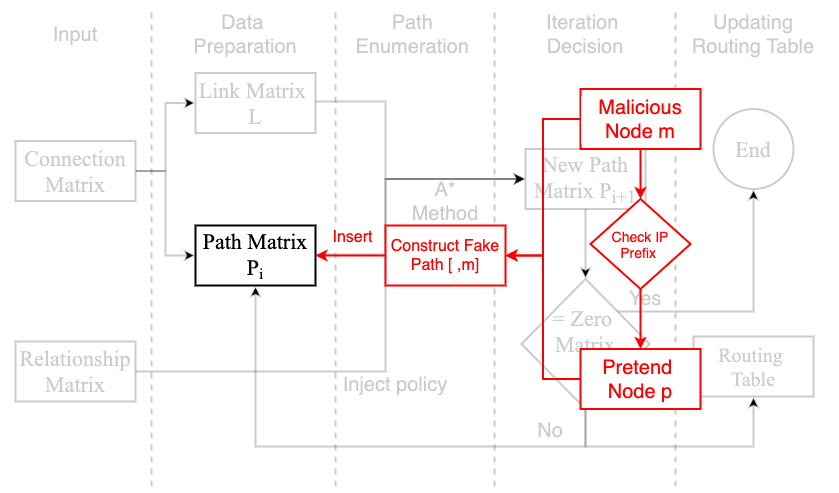

The diagram above was exported from draw.io. Its source (the exported page's mxGraphModel, read from the mxfile embedded in the PNG):
<mxGraphModel dx="2066" dy="1595" grid="1" gridSize="10" guides="1" tooltips="1" connect="1" arrows="1" fold="1" page="1" pageScale="1" pageWidth="1400" pageHeight="850" math="0" shadow="0">
  <root>
    <mxCell id="q_t-AL8r7MbeK_wkpu07-0" />
    <mxCell id="q_t-AL8r7MbeK_wkpu07-1" parent="q_t-AL8r7MbeK_wkpu07-0" />
    <mxCell id="q_t-AL8r7MbeK_wkpu07-2" style="edgeStyle=orthogonalEdgeStyle;rounded=0;orthogonalLoop=1;jettySize=auto;html=1;exitX=1;exitY=0.5;exitDx=0;exitDy=0;entryX=0;entryY=0.5;entryDx=0;entryDy=0;strokeWidth=2;strokeOpacity=20;textOpacity=20;" edge="1" parent="q_t-AL8r7MbeK_wkpu07-1" source="q_t-AL8r7MbeK_wkpu07-4" target="q_t-AL8r7MbeK_wkpu07-6">
      <mxGeometry relative="1" as="geometry" />
    </mxCell>
    <mxCell id="q_t-AL8r7MbeK_wkpu07-3" style="edgeStyle=orthogonalEdgeStyle;rounded=0;orthogonalLoop=1;jettySize=auto;html=1;exitX=1;exitY=0.5;exitDx=0;exitDy=0;entryX=0;entryY=0.5;entryDx=0;entryDy=0;strokeWidth=2;strokeOpacity=20;textOpacity=20;" edge="1" parent="q_t-AL8r7MbeK_wkpu07-1" source="q_t-AL8r7MbeK_wkpu07-4" target="q_t-AL8r7MbeK_wkpu07-8">
      <mxGeometry relative="1" as="geometry" />
    </mxCell>
    <mxCell id="q_t-AL8r7MbeK_wkpu07-4" value="&lt;font style=&quot;font-size: 22px&quot;&gt;Connection&lt;br&gt;Matrix&lt;/font&gt;" style="rounded=0;whiteSpace=wrap;html=1;fontFamily=Times New Roman;fontSize=14;strokeWidth=2;strokeOpacity=20;textOpacity=20;" vertex="1" parent="q_t-AL8r7MbeK_wkpu07-1">
      <mxGeometry x="140" y="134.5" width="120" height="60" as="geometry" />
    </mxCell>
    <mxCell id="q_t-AL8r7MbeK_wkpu07-5" style="edgeStyle=orthogonalEdgeStyle;rounded=0;orthogonalLoop=1;jettySize=auto;html=1;exitX=1;exitY=0.5;exitDx=0;exitDy=0;entryX=0;entryY=0.5;entryDx=0;entryDy=0;strokeWidth=2;strokeOpacity=20;textOpacity=20;" edge="1" parent="q_t-AL8r7MbeK_wkpu07-1" source="q_t-AL8r7MbeK_wkpu07-6" target="q_t-AL8r7MbeK_wkpu07-18">
      <mxGeometry relative="1" as="geometry">
        <Array as="points">
          <mxPoint x="440" y="95" />
          <mxPoint x="510" y="95" />
          <mxPoint x="510" y="173" />
        </Array>
      </mxGeometry>
    </mxCell>
    <mxCell id="q_t-AL8r7MbeK_wkpu07-6" value="&lt;font style=&quot;font-size: 22px&quot;&gt;Link Matrix&amp;nbsp;&lt;br&gt;L&lt;br&gt;&lt;/font&gt;" style="rounded=0;whiteSpace=wrap;html=1;fontFamily=Times New Roman;fontSize=14;strokeWidth=2;strokeOpacity=20;textOpacity=20;" vertex="1" parent="q_t-AL8r7MbeK_wkpu07-1">
      <mxGeometry x="320" y="66.5" width="120" height="60" as="geometry" />
    </mxCell>
    <mxCell id="q_t-AL8r7MbeK_wkpu07-7" style="edgeStyle=orthogonalEdgeStyle;rounded=0;orthogonalLoop=1;jettySize=auto;html=1;exitX=1;exitY=0.5;exitDx=0;exitDy=0;entryX=0;entryY=0.5;entryDx=0;entryDy=0;strokeWidth=2;strokeOpacity=20;textOpacity=20;" edge="1" parent="q_t-AL8r7MbeK_wkpu07-1" source="q_t-AL8r7MbeK_wkpu07-8" target="q_t-AL8r7MbeK_wkpu07-18">
      <mxGeometry relative="1" as="geometry">
        <Array as="points">
          <mxPoint x="440" y="248" />
          <mxPoint x="510" y="248" />
          <mxPoint x="510" y="173" />
        </Array>
      </mxGeometry>
    </mxCell>
    <mxCell id="q_t-AL8r7MbeK_wkpu07-8" value="&lt;font style=&quot;font-size: 22px&quot;&gt;Path Matrix&lt;br&gt;P&lt;/font&gt;&lt;font style=&quot;font-size: 18.3333px&quot;&gt;&lt;sub&gt;i&lt;/sub&gt;&lt;/font&gt;&lt;font&gt;&lt;br&gt;&lt;/font&gt;" style="rounded=0;whiteSpace=wrap;html=1;fontFamily=Times New Roman;fontSize=14;strokeWidth=2;strokeOpacity=100;" vertex="1" parent="q_t-AL8r7MbeK_wkpu07-1">
      <mxGeometry x="320" y="219" width="120" height="60" as="geometry" />
    </mxCell>
    <mxCell id="q_t-AL8r7MbeK_wkpu07-9" style="edgeStyle=orthogonalEdgeStyle;rounded=0;orthogonalLoop=1;jettySize=auto;html=1;exitX=0.5;exitY=1;exitDx=0;exitDy=0;entryX=0.5;entryY=1;entryDx=0;entryDy=0;strokeWidth=2;strokeOpacity=20;textOpacity=20;" edge="1" parent="q_t-AL8r7MbeK_wkpu07-1" source="q_t-AL8r7MbeK_wkpu07-12" target="q_t-AL8r7MbeK_wkpu07-8">
      <mxGeometry relative="1" as="geometry">
        <Array as="points">
          <mxPoint x="710" y="440" />
          <mxPoint x="380" y="440" />
        </Array>
      </mxGeometry>
    </mxCell>
    <mxCell id="q_t-AL8r7MbeK_wkpu07-10" style="edgeStyle=orthogonalEdgeStyle;rounded=0;orthogonalLoop=1;jettySize=auto;html=1;exitX=1;exitY=0;exitDx=0;exitDy=0;entryX=0.5;entryY=1;entryDx=0;entryDy=0;strokeWidth=2;strokeOpacity=20;textOpacity=20;" edge="1" parent="q_t-AL8r7MbeK_wkpu07-1" source="q_t-AL8r7MbeK_wkpu07-12" target="q_t-AL8r7MbeK_wkpu07-13">
      <mxGeometry relative="1" as="geometry" />
    </mxCell>
    <mxCell id="q_t-AL8r7MbeK_wkpu07-11" style="edgeStyle=orthogonalEdgeStyle;rounded=0;orthogonalLoop=1;jettySize=auto;html=1;exitX=0.5;exitY=1;exitDx=0;exitDy=0;strokeWidth=2;strokeOpacity=20;textOpacity=20;entryX=0.5;entryY=1;entryDx=0;entryDy=0;" edge="1" parent="q_t-AL8r7MbeK_wkpu07-1" source="q_t-AL8r7MbeK_wkpu07-12" target="q_t-AL8r7MbeK_wkpu07-29">
      <mxGeometry relative="1" as="geometry">
        <Array as="points">
          <mxPoint x="710" y="440" />
          <mxPoint x="878" y="440" />
        </Array>
        <mxPoint x="990" y="420" as="targetPoint" />
      </mxGeometry>
    </mxCell>
    <mxCell id="q_t-AL8r7MbeK_wkpu07-12" value="&lt;font style=&quot;font-size: 22px&quot;&gt;= Zero &lt;br&gt;Matrix&lt;br&gt;?&lt;/font&gt;" style="rhombus;whiteSpace=wrap;html=1;fontFamily=Times New Roman;fontSize=14;rounded=0;strokeWidth=2;strokeOpacity=20;textOpacity=20;" vertex="1" parent="q_t-AL8r7MbeK_wkpu07-1">
      <mxGeometry x="646" y="272.5" width="128" height="130" as="geometry" />
    </mxCell>
    <mxCell id="q_t-AL8r7MbeK_wkpu07-13" value="&lt;font style=&quot;font-size: 22px&quot;&gt;End&lt;/font&gt;" style="ellipse;whiteSpace=wrap;html=1;aspect=fixed;fontFamily=Times New Roman;fontSize=14;rounded=0;strokeWidth=2;strokeOpacity=20;textOpacity=20;" vertex="1" parent="q_t-AL8r7MbeK_wkpu07-1">
      <mxGeometry x="838" y="102.5" width="80" height="80" as="geometry" />
    </mxCell>
    <mxCell id="q_t-AL8r7MbeK_wkpu07-14" style="edgeStyle=orthogonalEdgeStyle;rounded=0;orthogonalLoop=1;jettySize=auto;html=1;exitX=1;exitY=0.5;exitDx=0;exitDy=0;entryX=0;entryY=0.5;entryDx=0;entryDy=0;strokeWidth=2;strokeOpacity=20;textOpacity=20;" edge="1" parent="q_t-AL8r7MbeK_wkpu07-1" source="q_t-AL8r7MbeK_wkpu07-15" target="q_t-AL8r7MbeK_wkpu07-18">
      <mxGeometry relative="1" as="geometry">
        <Array as="points">
          <mxPoint x="510" y="365" />
          <mxPoint x="510" y="173" />
        </Array>
      </mxGeometry>
    </mxCell>
    <mxCell id="q_t-AL8r7MbeK_wkpu07-15" value="&lt;font style=&quot;font-size: 22px&quot;&gt;Relationship&lt;br&gt;Matrix&lt;/font&gt;" style="rounded=0;whiteSpace=wrap;html=1;fontFamily=Times New Roman;fontSize=14;strokeWidth=2;strokeOpacity=20;textOpacity=20;" vertex="1" parent="q_t-AL8r7MbeK_wkpu07-1">
      <mxGeometry x="140" y="335" width="120" height="60" as="geometry" />
    </mxCell>
    <mxCell id="q_t-AL8r7MbeK_wkpu07-16" value="" style="endArrow=none;dashed=1;html=1;strokeWidth=2;strokeOpacity=20;textOpacity=20;" edge="1" parent="q_t-AL8r7MbeK_wkpu07-1">
      <mxGeometry width="50" height="50" relative="1" as="geometry">
        <mxPoint x="276" y="480" as="sourcePoint" />
        <mxPoint x="276" as="targetPoint" />
      </mxGeometry>
    </mxCell>
    <mxCell id="q_t-AL8r7MbeK_wkpu07-17" style="edgeStyle=orthogonalEdgeStyle;rounded=0;orthogonalLoop=1;jettySize=auto;html=1;exitX=0.5;exitY=1;exitDx=0;exitDy=0;entryX=0.5;entryY=0;entryDx=0;entryDy=0;strokeWidth=2;strokeOpacity=20;textOpacity=20;" edge="1" parent="q_t-AL8r7MbeK_wkpu07-1" source="q_t-AL8r7MbeK_wkpu07-18" target="q_t-AL8r7MbeK_wkpu07-12">
      <mxGeometry relative="1" as="geometry" />
    </mxCell>
    <mxCell id="q_t-AL8r7MbeK_wkpu07-18" value="&lt;font style=&quot;font-size: 22px&quot;&gt;New Path Matrix P&lt;sub&gt;i+1&lt;/sub&gt;&lt;/font&gt;" style="rounded=0;whiteSpace=wrap;html=1;fontFamily=Times New Roman;fontSize=14;strokeWidth=2;strokeOpacity=20;textOpacity=20;" vertex="1" parent="q_t-AL8r7MbeK_wkpu07-1">
      <mxGeometry x="650" y="142.5" width="120" height="60" as="geometry" />
    </mxCell>
    <mxCell id="q_t-AL8r7MbeK_wkpu07-19" value="" style="endArrow=none;dashed=1;html=1;strokeWidth=2;strokeOpacity=20;textOpacity=20;" edge="1" parent="q_t-AL8r7MbeK_wkpu07-1">
      <mxGeometry width="50" height="50" relative="1" as="geometry">
        <mxPoint x="800" y="480" as="sourcePoint" />
        <mxPoint x="800" as="targetPoint" />
      </mxGeometry>
    </mxCell>
    <mxCell id="q_t-AL8r7MbeK_wkpu07-20" value="" style="endArrow=none;dashed=1;html=1;strokeWidth=2;strokeOpacity=20;textOpacity=20;" edge="1" parent="q_t-AL8r7MbeK_wkpu07-1">
      <mxGeometry width="50" height="50" relative="1" as="geometry">
        <mxPoint x="619" y="480" as="sourcePoint" />
        <mxPoint x="619" as="targetPoint" />
      </mxGeometry>
    </mxCell>
    <mxCell id="q_t-AL8r7MbeK_wkpu07-21" value="&lt;font style=&quot;font-size: 20px&quot;&gt;Data &lt;br&gt;Preparation&lt;/font&gt;" style="text;html=1;strokeColor=none;fillColor=none;align=center;verticalAlign=middle;whiteSpace=wrap;rounded=0;strokeOpacity=20;textOpacity=20;" vertex="1" parent="q_t-AL8r7MbeK_wkpu07-1">
      <mxGeometry x="300" width="140" height="55" as="geometry" />
    </mxCell>
    <mxCell id="q_t-AL8r7MbeK_wkpu07-22" value="" style="endArrow=none;dashed=1;html=1;strokeWidth=2;strokeOpacity=20;textOpacity=20;" edge="1" parent="q_t-AL8r7MbeK_wkpu07-1">
      <mxGeometry width="50" height="50" relative="1" as="geometry">
        <mxPoint x="460" y="480" as="sourcePoint" />
        <mxPoint x="460" as="targetPoint" />
      </mxGeometry>
    </mxCell>
    <mxCell id="q_t-AL8r7MbeK_wkpu07-23" value="&lt;font style=&quot;font-size: 20px&quot;&gt;Path &lt;br&gt;Enumeration&amp;nbsp;&lt;/font&gt;" style="text;html=1;strokeColor=none;fillColor=none;align=center;verticalAlign=middle;whiteSpace=wrap;rounded=0;strokeOpacity=20;textOpacity=20;" vertex="1" parent="q_t-AL8r7MbeK_wkpu07-1">
      <mxGeometry x="460" width="160" height="55" as="geometry" />
    </mxCell>
    <mxCell id="q_t-AL8r7MbeK_wkpu07-24" value="&lt;font style=&quot;font-size: 20px&quot;&gt;Iteration &lt;br&gt;Decision&lt;/font&gt;" style="text;html=1;strokeColor=none;fillColor=none;align=center;verticalAlign=middle;whiteSpace=wrap;rounded=0;strokeOpacity=20;textOpacity=20;" vertex="1" parent="q_t-AL8r7MbeK_wkpu07-1">
      <mxGeometry x="630" width="160" height="55" as="geometry" />
    </mxCell>
    <mxCell id="q_t-AL8r7MbeK_wkpu07-25" value="&lt;font&gt;&lt;font style=&quot;font-size: 20px&quot;&gt;Inject policy&lt;/font&gt;&lt;br&gt;&lt;/font&gt;" style="text;html=1;strokeColor=none;fillColor=none;align=center;verticalAlign=middle;whiteSpace=wrap;rounded=0;strokeOpacity=20;textOpacity=20;" vertex="1" parent="q_t-AL8r7MbeK_wkpu07-1">
      <mxGeometry x="465" y="365" width="110" height="25" as="geometry" />
    </mxCell>
    <mxCell id="q_t-AL8r7MbeK_wkpu07-26" value="&lt;font&gt;&lt;font style=&quot;font-size: 20px&quot;&gt;A* Method&lt;/font&gt;&lt;br&gt;&lt;/font&gt;" style="text;html=1;strokeColor=none;fillColor=none;align=center;verticalAlign=middle;whiteSpace=wrap;rounded=0;strokeOpacity=20;textOpacity=20;" vertex="1" parent="q_t-AL8r7MbeK_wkpu07-1">
      <mxGeometry x="530" y="178" width="80" height="33" as="geometry" />
    </mxCell>
    <mxCell id="q_t-AL8r7MbeK_wkpu07-27" value="&lt;font&gt;&lt;font style=&quot;font-size: 20px&quot;&gt;No&lt;/font&gt;&lt;br&gt;&lt;/font&gt;" style="text;html=1;strokeColor=none;fillColor=none;align=center;verticalAlign=middle;whiteSpace=wrap;rounded=0;strokeOpacity=20;textOpacity=20;" vertex="1" parent="q_t-AL8r7MbeK_wkpu07-1">
      <mxGeometry x="640" y="410" width="70" height="27" as="geometry" />
    </mxCell>
    <mxCell id="q_t-AL8r7MbeK_wkpu07-28" value="&lt;font&gt;&lt;font style=&quot;font-size: 20px&quot;&gt;Yes&lt;/font&gt;&lt;br&gt;&lt;/font&gt;" style="text;html=1;strokeColor=none;fillColor=none;align=center;verticalAlign=middle;whiteSpace=wrap;rounded=0;strokeOpacity=20;textOpacity=20;" vertex="1" parent="q_t-AL8r7MbeK_wkpu07-1">
      <mxGeometry x="740" y="279" width="60" height="25" as="geometry" />
    </mxCell>
    <mxCell id="q_t-AL8r7MbeK_wkpu07-29" value="&lt;font style=&quot;font-size: 20px&quot;&gt;Routing &lt;br&gt;Table&lt;/font&gt;" style="rounded=0;whiteSpace=wrap;html=1;fontFamily=Times New Roman;fontSize=14;strokeWidth=2;strokeOpacity=20;textOpacity=20;" vertex="1" parent="q_t-AL8r7MbeK_wkpu07-1">
      <mxGeometry x="818" y="330" width="120" height="60" as="geometry" />
    </mxCell>
    <mxCell id="q_t-AL8r7MbeK_wkpu07-30" value="&lt;font style=&quot;font-size: 20px&quot;&gt;Updating&lt;br&gt;Routing Table&lt;br&gt;&lt;/font&gt;" style="text;html=1;strokeColor=none;fillColor=none;align=center;verticalAlign=middle;whiteSpace=wrap;rounded=0;strokeOpacity=20;textOpacity=20;" vertex="1" parent="q_t-AL8r7MbeK_wkpu07-1">
      <mxGeometry x="798" width="160" height="55" as="geometry" />
    </mxCell>
    <mxCell id="q_t-AL8r7MbeK_wkpu07-31" value="&lt;font style=&quot;font-size: 20px&quot;&gt;Input&lt;/font&gt;" style="text;html=1;strokeColor=none;fillColor=none;align=center;verticalAlign=middle;whiteSpace=wrap;rounded=0;strokeOpacity=20;textOpacity=20;" vertex="1" parent="q_t-AL8r7MbeK_wkpu07-1">
      <mxGeometry x="130" width="140" height="55" as="geometry" />
    </mxCell>
    <mxCell id="Oh2teCQRBHXQB1lDJ6aB-2" style="edgeStyle=orthogonalEdgeStyle;rounded=0;orthogonalLoop=1;jettySize=auto;html=1;exitX=0.5;exitY=1;exitDx=0;exitDy=0;entryX=0.5;entryY=0;entryDx=0;entryDy=0;fontSize=14;strokeWidth=2;strokeColor=#FF0000;fontColor=#FF0000;" edge="1" parent="q_t-AL8r7MbeK_wkpu07-1" source="Oh2teCQRBHXQB1lDJ6aB-0" target="Oh2teCQRBHXQB1lDJ6aB-1">
      <mxGeometry relative="1" as="geometry" />
    </mxCell>
    <mxCell id="Oh2teCQRBHXQB1lDJ6aB-13" style="edgeStyle=orthogonalEdgeStyle;rounded=0;orthogonalLoop=1;jettySize=auto;html=1;entryX=1;entryY=0.5;entryDx=0;entryDy=0;strokeColor=#FF0000;strokeWidth=2;fontSize=14;fontColor=#FF0000;" edge="1" parent="q_t-AL8r7MbeK_wkpu07-1" source="Oh2teCQRBHXQB1lDJ6aB-0" target="Oh2teCQRBHXQB1lDJ6aB-6">
      <mxGeometry relative="1" as="geometry" />
    </mxCell>
    <mxCell id="Oh2teCQRBHXQB1lDJ6aB-0" value="&lt;font style=&quot;font-size: 20px;&quot;&gt;Malicious Node m&lt;/font&gt;" style="rounded=0;whiteSpace=wrap;html=1;fontSize=20;strokeWidth=2;strokeColor=#FF0000;labelBackgroundColor=#ffffff;fontColor=#FF0000;" vertex="1" parent="q_t-AL8r7MbeK_wkpu07-1">
      <mxGeometry x="705" y="82.5" width="120" height="60" as="geometry" />
    </mxCell>
    <mxCell id="Oh2teCQRBHXQB1lDJ6aB-5" style="edgeStyle=orthogonalEdgeStyle;rounded=0;orthogonalLoop=1;jettySize=auto;html=1;exitX=0.5;exitY=1;exitDx=0;exitDy=0;strokeWidth=2;fontSize=14;strokeColor=#FF0000;fontColor=#FF0000;" edge="1" parent="q_t-AL8r7MbeK_wkpu07-1" source="Oh2teCQRBHXQB1lDJ6aB-1" target="Oh2teCQRBHXQB1lDJ6aB-4">
      <mxGeometry relative="1" as="geometry" />
    </mxCell>
    <mxCell id="Oh2teCQRBHXQB1lDJ6aB-1" value="Check IP&lt;br&gt;Prefix&amp;nbsp;" style="rhombus;whiteSpace=wrap;html=1;fontSize=14;strokeWidth=2;strokeColor=#FF0000;fontColor=#FF0000;" vertex="1" parent="q_t-AL8r7MbeK_wkpu07-1">
      <mxGeometry x="715" y="192.5" width="100" height="90" as="geometry" />
    </mxCell>
    <mxCell id="Oh2teCQRBHXQB1lDJ6aB-16" style="edgeStyle=orthogonalEdgeStyle;rounded=0;orthogonalLoop=1;jettySize=auto;html=1;exitX=0;exitY=0.5;exitDx=0;exitDy=0;entryX=1;entryY=0.5;entryDx=0;entryDy=0;strokeColor=#FF0000;strokeWidth=2;fontSize=14;fontColor=#FF0000;" edge="1" parent="q_t-AL8r7MbeK_wkpu07-1" source="Oh2teCQRBHXQB1lDJ6aB-4" target="Oh2teCQRBHXQB1lDJ6aB-6">
      <mxGeometry relative="1" as="geometry" />
    </mxCell>
    <mxCell id="Oh2teCQRBHXQB1lDJ6aB-4" value="&lt;font style=&quot;font-size: 20px&quot;&gt;Pretend &lt;br style=&quot;font-size: 20px&quot;&gt;Node p&lt;br&gt;&lt;/font&gt;" style="rounded=0;whiteSpace=wrap;html=1;fontSize=20;strokeWidth=2;strokeColor=#FF0000;fontColor=#FF0000;" vertex="1" parent="q_t-AL8r7MbeK_wkpu07-1">
      <mxGeometry x="705" y="342.5" width="120" height="60" as="geometry" />
    </mxCell>
    <mxCell id="Oh2teCQRBHXQB1lDJ6aB-17" style="edgeStyle=orthogonalEdgeStyle;rounded=0;orthogonalLoop=1;jettySize=auto;html=1;exitX=0;exitY=0.5;exitDx=0;exitDy=0;entryX=1;entryY=0.5;entryDx=0;entryDy=0;strokeColor=#FF0000;strokeWidth=2;fontSize=17;fontColor=#FF0000;" edge="1" parent="q_t-AL8r7MbeK_wkpu07-1" source="Oh2teCQRBHXQB1lDJ6aB-6" target="q_t-AL8r7MbeK_wkpu07-8">
      <mxGeometry relative="1" as="geometry" />
    </mxCell>
    <mxCell id="Oh2teCQRBHXQB1lDJ6aB-18" value="Insert" style="edgeLabel;html=1;align=center;verticalAlign=middle;resizable=0;points=[];fontSize=16;fontColor=#FF0000;" vertex="1" connectable="0" parent="Oh2teCQRBHXQB1lDJ6aB-17">
      <mxGeometry x="-0.0286" y="-1" relative="1" as="geometry">
        <mxPoint y="-18" as="offset" />
      </mxGeometry>
    </mxCell>
    <mxCell id="Oh2teCQRBHXQB1lDJ6aB-6" value="Construct Fake&lt;br style=&quot;font-size: 16px&quot;&gt;Path [ ,m]" style="rounded=0;whiteSpace=wrap;html=1;strokeWidth=2;fontSize=16;strokeColor=#FF0000;fontColor=#FF0000;fontStyle=0" vertex="1" parent="q_t-AL8r7MbeK_wkpu07-1">
      <mxGeometry x="510" y="219" width="120" height="60" as="geometry" />
    </mxCell>
  </root>
</mxGraphModel>